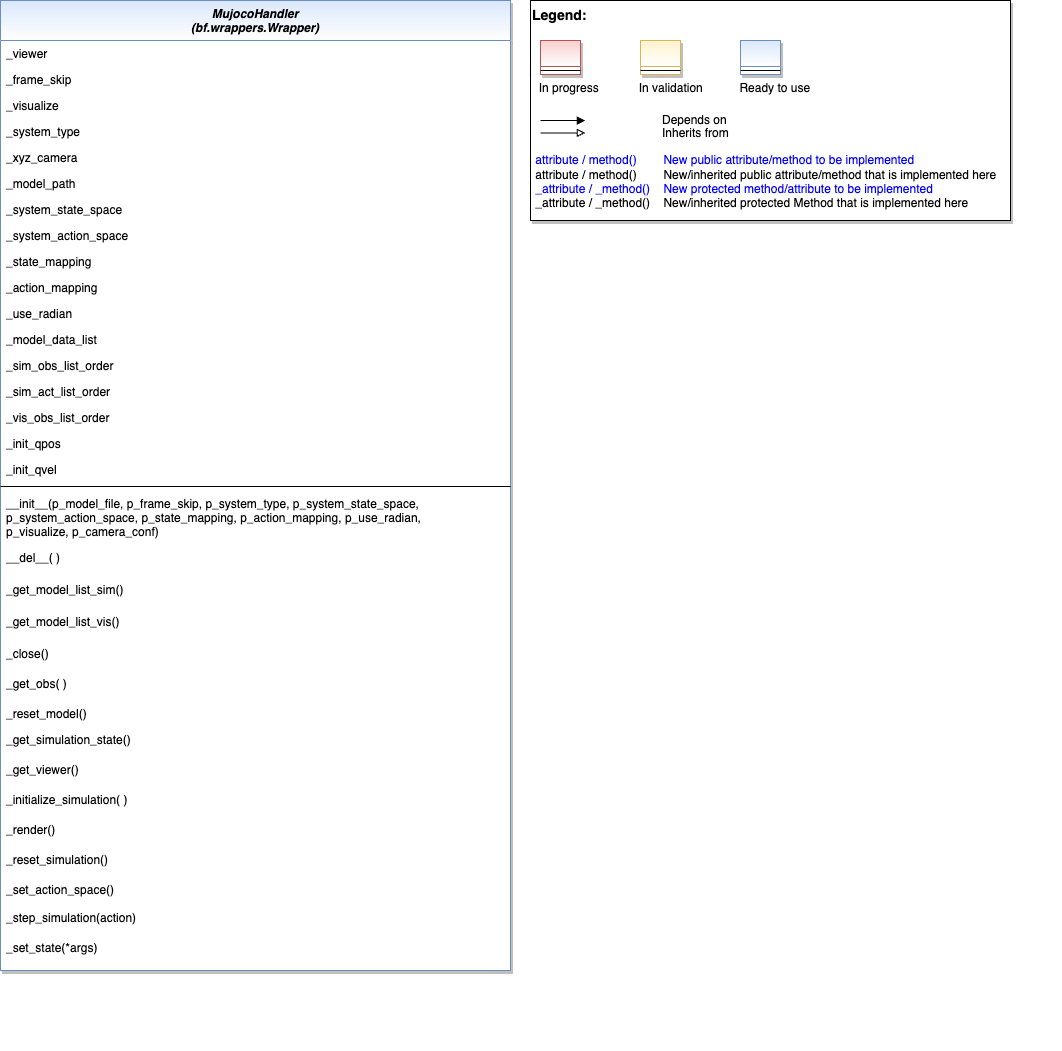

The diagram above was exported from draw.io. Its source (the exported page's mxGraphModel, read from the mxfile embedded in the PNG):
<mxGraphModel dx="1140" dy="827" grid="1" gridSize="10" guides="1" tooltips="1" connect="1" arrows="1" fold="1" page="1" pageScale="1" pageWidth="2336" pageHeight="1654" math="0" shadow="0">
  <root>
    <mxCell id="WIyWlLk6GJQsqaUBKTNV-0" />
    <mxCell id="WIyWlLk6GJQsqaUBKTNV-1" parent="WIyWlLk6GJQsqaUBKTNV-0" />
    <mxCell id="4z1ZA7iLyQSW-nbc1bQL-4" value="" style="group" parent="WIyWlLk6GJQsqaUBKTNV-1" vertex="1" connectable="0">
      <mxGeometry x="1490" y="50" width="530" height="1050" as="geometry" />
    </mxCell>
    <mxCell id="4z1ZA7iLyQSW-nbc1bQL-5" value="&lt;font color=&quot;#000000&quot; size=&quot;1&quot;&gt;&lt;b style=&quot;font-size: 14px&quot;&gt;Legend:&lt;br&gt;&lt;/b&gt;&lt;/font&gt;&lt;br&gt;&lt;br&gt;&lt;br&gt;&lt;font color=&quot;#0000ff&quot; style=&quot;font-size: 6px&quot;&gt;&lt;br&gt;&lt;/font&gt;&lt;span style=&quot;color: rgb(0 , 0 , 0)&quot;&gt;&lt;font style=&quot;font-size: 4px&quot;&gt;&amp;nbsp; &amp;nbsp;&lt;/font&gt;&amp;nbsp;In progress&amp;nbsp; &amp;nbsp; &amp;nbsp; &amp;nbsp; &amp;nbsp; &amp;nbsp; In validation&amp;nbsp; &amp;nbsp; &amp;nbsp; &amp;nbsp; &amp;nbsp; &amp;nbsp;Ready to use&lt;/span&gt;&lt;font color=&quot;#000000&quot;&gt;&amp;nbsp;&lt;br&gt;&lt;/font&gt;&lt;font color=&quot;#0000ff&quot;&gt;&lt;br&gt;&lt;br&gt;&lt;br&gt;&lt;br&gt;&amp;nbsp;attribute / method()&amp;nbsp; &amp;nbsp; &amp;nbsp; &amp;nbsp; New public attribute/method to be implemented&lt;/font&gt;&lt;br&gt;&lt;font color=&quot;#000000&quot;&gt;&amp;nbsp;&lt;/font&gt;&lt;font color=&quot;#000000&quot;&gt;attribute / method()&lt;span&gt;&#09;&lt;/span&gt;&amp;nbsp; &amp;nbsp; &amp;nbsp; &amp;nbsp;New/inherited public attribute/method that is implemented here&lt;br&gt;&lt;/font&gt;&lt;font color=&quot;#0000ff&quot;&gt;&amp;nbsp;_attribute /&amp;nbsp;&lt;/font&gt;&lt;font color=&quot;#0000ff&quot;&gt;_method()&amp;nbsp; &amp;nbsp; New protected method/attribute to be implemented&lt;/font&gt;&lt;br&gt;&lt;font color=&quot;#000000&quot;&gt;&amp;nbsp;_attribute / _method()&amp;nbsp; &amp;nbsp; New/inherited protected Method that is implemented here&lt;br&gt;&lt;/font&gt;&lt;font color=&quot;#000000&quot;&gt;&lt;br&gt;&lt;br&gt;&lt;br&gt;&lt;br&gt;&lt;br&gt;&lt;/font&gt;" style="text;html=1;align=left;verticalAlign=top;whiteSpace=wrap;rounded=0;fontColor=#006600;strokeColor=#000000;shadow=1;fillColor=#ffffff;" parent="4z1ZA7iLyQSW-nbc1bQL-4" vertex="1">
      <mxGeometry width="480" height="220" as="geometry" />
    </mxCell>
    <mxCell id="4z1ZA7iLyQSW-nbc1bQL-6" value="Depends on" style="endArrow=block;html=1;labelPosition=right;verticalLabelPosition=middle;align=left;verticalAlign=middle;endFill=1;fontSize=12;" parent="4z1ZA7iLyQSW-nbc1bQL-4" edge="1">
      <mxGeometry x="-1590" y="-2180" width="50" height="50" as="geometry">
        <mxPoint x="9.99969696969697" y="120.00301587301601" as="sourcePoint" />
        <mxPoint x="54.84818181818173" y="120.00301587301601" as="targetPoint" />
        <mxPoint x="98" as="offset" />
        <Array as="points">
          <mxPoint x="30" y="120" />
        </Array>
      </mxGeometry>
    </mxCell>
    <mxCell id="4z1ZA7iLyQSW-nbc1bQL-7" value="Inherits from" style="endArrow=block;html=1;labelPosition=right;verticalLabelPosition=middle;align=left;verticalAlign=middle;endFill=0;fontSize=12;" parent="4z1ZA7iLyQSW-nbc1bQL-4" edge="1">
      <mxGeometry x="-1590" y="-2180" width="50" height="50" as="geometry">
        <mxPoint x="9.99969696969697" y="132.3846031746034" as="sourcePoint" />
        <mxPoint x="54.84818181818173" y="132.3846031746034" as="targetPoint" />
        <mxPoint x="98" y="1" as="offset" />
      </mxGeometry>
    </mxCell>
    <mxCell id="4z1ZA7iLyQSW-nbc1bQL-8" value="" style="swimlane;fontStyle=3;align=center;verticalAlign=top;childLayout=stackLayout;horizontal=1;startSize=26;horizontalStack=0;resizeParent=1;resizeLast=0;collapsible=1;marginBottom=0;rounded=0;shadow=1;strokeWidth=1;fillColor=#f8cecc;strokeColor=#b85450;gradientColor=#ffffff;swimlaneFillColor=#ffffff;" parent="4z1ZA7iLyQSW-nbc1bQL-4" vertex="1">
      <mxGeometry x="10" y="40" width="40" height="34" as="geometry">
        <mxRectangle x="230" y="140" width="160" height="26" as="alternateBounds" />
      </mxGeometry>
    </mxCell>
    <mxCell id="4z1ZA7iLyQSW-nbc1bQL-9" value="" style="line;html=1;strokeWidth=1;align=left;verticalAlign=middle;spacingTop=-1;spacingLeft=3;spacingRight=3;rotatable=0;labelPosition=right;points=[];portConstraint=eastwest;" parent="4z1ZA7iLyQSW-nbc1bQL-8" vertex="1">
      <mxGeometry y="26" width="40" height="8" as="geometry" />
    </mxCell>
    <mxCell id="4z1ZA7iLyQSW-nbc1bQL-10" value="" style="swimlane;fontStyle=3;align=center;verticalAlign=top;childLayout=stackLayout;horizontal=1;startSize=26;horizontalStack=0;resizeParent=1;resizeLast=0;collapsible=1;marginBottom=0;rounded=0;shadow=1;strokeWidth=1;fillColor=#fff2cc;strokeColor=#d6b656;gradientColor=#ffffff;swimlaneFillColor=#ffffff;" parent="4z1ZA7iLyQSW-nbc1bQL-4" vertex="1">
      <mxGeometry x="110" y="40" width="40" height="34" as="geometry">
        <mxRectangle x="230" y="140" width="160" height="26" as="alternateBounds" />
      </mxGeometry>
    </mxCell>
    <mxCell id="4z1ZA7iLyQSW-nbc1bQL-11" value="" style="line;html=1;strokeWidth=1;align=left;verticalAlign=middle;spacingTop=-1;spacingLeft=3;spacingRight=3;rotatable=0;labelPosition=right;points=[];portConstraint=eastwest;" parent="4z1ZA7iLyQSW-nbc1bQL-10" vertex="1">
      <mxGeometry y="26" width="40" height="8" as="geometry" />
    </mxCell>
    <mxCell id="4z1ZA7iLyQSW-nbc1bQL-12" value="" style="swimlane;fontStyle=3;align=center;verticalAlign=top;childLayout=stackLayout;horizontal=1;startSize=26;horizontalStack=0;resizeParent=1;resizeLast=0;collapsible=1;marginBottom=0;rounded=0;shadow=1;strokeWidth=1;fillColor=#dae8fc;strokeColor=#6c8ebf;gradientColor=#ffffff;swimlaneFillColor=#ffffff;" parent="4z1ZA7iLyQSW-nbc1bQL-4" vertex="1">
      <mxGeometry x="210" y="40" width="40" height="34" as="geometry">
        <mxRectangle x="230" y="140" width="160" height="26" as="alternateBounds" />
      </mxGeometry>
    </mxCell>
    <mxCell id="4z1ZA7iLyQSW-nbc1bQL-13" value="" style="line;html=1;strokeWidth=1;align=left;verticalAlign=middle;spacingTop=-1;spacingLeft=3;spacingRight=3;rotatable=0;labelPosition=right;points=[];portConstraint=eastwest;" parent="4z1ZA7iLyQSW-nbc1bQL-12" vertex="1">
      <mxGeometry y="26" width="40" height="8" as="geometry" />
    </mxCell>
    <mxCell id="8Bql8sEZpNtFhGfMVDqr-1" value="MujocoHandler&#10;(bf.wrappers.Wrapper)" style="swimlane;fontStyle=3;align=center;verticalAlign=top;childLayout=stackLayout;horizontal=1;startSize=40;horizontalStack=0;resizeParent=1;resizeLast=0;collapsible=1;marginBottom=0;rounded=0;shadow=1;strokeWidth=1;fillColor=#dae8fc;strokeColor=#6c8ebf;gradientColor=#ffffff;swimlaneFillColor=#ffffff;" parent="WIyWlLk6GJQsqaUBKTNV-1" vertex="1">
      <mxGeometry x="960" y="50" width="510" height="970" as="geometry">
        <mxRectangle x="230" y="140" width="160" height="26" as="alternateBounds" />
      </mxGeometry>
    </mxCell>
    <mxCell id="8Bql8sEZpNtFhGfMVDqr-2" value="_viewer" style="text;align=left;verticalAlign=top;spacingLeft=4;spacingRight=4;overflow=hidden;rotatable=0;points=[[0,0.5],[1,0.5]];portConstraint=eastwest;" parent="8Bql8sEZpNtFhGfMVDqr-1" vertex="1">
      <mxGeometry y="40" width="510" height="26" as="geometry" />
    </mxCell>
    <mxCell id="8Bql8sEZpNtFhGfMVDqr-30" value="_frame_skip" style="text;align=left;verticalAlign=top;spacingLeft=4;spacingRight=4;overflow=hidden;rotatable=0;points=[[0,0.5],[1,0.5]];portConstraint=eastwest;" parent="8Bql8sEZpNtFhGfMVDqr-1" vertex="1">
      <mxGeometry y="66" width="510" height="26" as="geometry" />
    </mxCell>
    <mxCell id="8Bql8sEZpNtFhGfMVDqr-31" value="_visualize" style="text;align=left;verticalAlign=top;spacingLeft=4;spacingRight=4;overflow=hidden;rotatable=0;points=[[0,0.5],[1,0.5]];portConstraint=eastwest;" parent="8Bql8sEZpNtFhGfMVDqr-1" vertex="1">
      <mxGeometry y="92" width="510" height="26" as="geometry" />
    </mxCell>
    <mxCell id="8Bql8sEZpNtFhGfMVDqr-32" value="_system_type" style="text;align=left;verticalAlign=top;spacingLeft=4;spacingRight=4;overflow=hidden;rotatable=0;points=[[0,0.5],[1,0.5]];portConstraint=eastwest;" parent="8Bql8sEZpNtFhGfMVDqr-1" vertex="1">
      <mxGeometry y="118" width="510" height="26" as="geometry" />
    </mxCell>
    <mxCell id="8Bql8sEZpNtFhGfMVDqr-36" value="_xyz_camera" style="text;align=left;verticalAlign=top;spacingLeft=4;spacingRight=4;overflow=hidden;rotatable=0;points=[[0,0.5],[1,0.5]];portConstraint=eastwest;" parent="8Bql8sEZpNtFhGfMVDqr-1" vertex="1">
      <mxGeometry y="144" width="510" height="26" as="geometry" />
    </mxCell>
    <mxCell id="8Bql8sEZpNtFhGfMVDqr-35" value="_model_path" style="text;align=left;verticalAlign=top;spacingLeft=4;spacingRight=4;overflow=hidden;rotatable=0;points=[[0,0.5],[1,0.5]];portConstraint=eastwest;" parent="8Bql8sEZpNtFhGfMVDqr-1" vertex="1">
      <mxGeometry y="170" width="510" height="26" as="geometry" />
    </mxCell>
    <mxCell id="8Bql8sEZpNtFhGfMVDqr-34" value="_system_state_space" style="text;align=left;verticalAlign=top;spacingLeft=4;spacingRight=4;overflow=hidden;rotatable=0;points=[[0,0.5],[1,0.5]];portConstraint=eastwest;" parent="8Bql8sEZpNtFhGfMVDqr-1" vertex="1">
      <mxGeometry y="196" width="510" height="26" as="geometry" />
    </mxCell>
    <mxCell id="o2j4AXCc3QXGywzKQ94P-0" value="_system_action_space" style="text;align=left;verticalAlign=top;spacingLeft=4;spacingRight=4;overflow=hidden;rotatable=0;points=[[0,0.5],[1,0.5]];portConstraint=eastwest;" vertex="1" parent="8Bql8sEZpNtFhGfMVDqr-1">
      <mxGeometry y="222" width="510" height="26" as="geometry" />
    </mxCell>
    <mxCell id="8Bql8sEZpNtFhGfMVDqr-33" value="_state_mapping" style="text;align=left;verticalAlign=top;spacingLeft=4;spacingRight=4;overflow=hidden;rotatable=0;points=[[0,0.5],[1,0.5]];portConstraint=eastwest;" parent="8Bql8sEZpNtFhGfMVDqr-1" vertex="1">
      <mxGeometry y="248" width="510" height="26" as="geometry" />
    </mxCell>
    <mxCell id="o2j4AXCc3QXGywzKQ94P-1" value="_action_mapping" style="text;align=left;verticalAlign=top;spacingLeft=4;spacingRight=4;overflow=hidden;rotatable=0;points=[[0,0.5],[1,0.5]];portConstraint=eastwest;" vertex="1" parent="8Bql8sEZpNtFhGfMVDqr-1">
      <mxGeometry y="274" width="510" height="26" as="geometry" />
    </mxCell>
    <mxCell id="8Bql8sEZpNtFhGfMVDqr-42" value="_use_radian" style="text;align=left;verticalAlign=top;spacingLeft=4;spacingRight=4;overflow=hidden;rotatable=0;points=[[0,0.5],[1,0.5]];portConstraint=eastwest;" parent="8Bql8sEZpNtFhGfMVDqr-1" vertex="1">
      <mxGeometry y="300" width="510" height="26" as="geometry" />
    </mxCell>
    <mxCell id="8Bql8sEZpNtFhGfMVDqr-41" value="_model_data_list" style="text;align=left;verticalAlign=top;spacingLeft=4;spacingRight=4;overflow=hidden;rotatable=0;points=[[0,0.5],[1,0.5]];portConstraint=eastwest;" parent="8Bql8sEZpNtFhGfMVDqr-1" vertex="1">
      <mxGeometry y="326" width="510" height="26" as="geometry" />
    </mxCell>
    <mxCell id="8Bql8sEZpNtFhGfMVDqr-40" value="_sim_obs_list_order" style="text;align=left;verticalAlign=top;spacingLeft=4;spacingRight=4;overflow=hidden;rotatable=0;points=[[0,0.5],[1,0.5]];portConstraint=eastwest;" parent="8Bql8sEZpNtFhGfMVDqr-1" vertex="1">
      <mxGeometry y="352" width="510" height="26" as="geometry" />
    </mxCell>
    <mxCell id="o2j4AXCc3QXGywzKQ94P-2" value="_sim_act_list_order" style="text;align=left;verticalAlign=top;spacingLeft=4;spacingRight=4;overflow=hidden;rotatable=0;points=[[0,0.5],[1,0.5]];portConstraint=eastwest;" vertex="1" parent="8Bql8sEZpNtFhGfMVDqr-1">
      <mxGeometry y="378" width="510" height="26" as="geometry" />
    </mxCell>
    <mxCell id="8Bql8sEZpNtFhGfMVDqr-39" value="_vis_obs_list_order" style="text;align=left;verticalAlign=top;spacingLeft=4;spacingRight=4;overflow=hidden;rotatable=0;points=[[0,0.5],[1,0.5]];portConstraint=eastwest;" parent="8Bql8sEZpNtFhGfMVDqr-1" vertex="1">
      <mxGeometry y="404" width="510" height="26" as="geometry" />
    </mxCell>
    <mxCell id="8Bql8sEZpNtFhGfMVDqr-38" value="_init_qpos" style="text;align=left;verticalAlign=top;spacingLeft=4;spacingRight=4;overflow=hidden;rotatable=0;points=[[0,0.5],[1,0.5]];portConstraint=eastwest;" parent="8Bql8sEZpNtFhGfMVDqr-1" vertex="1">
      <mxGeometry y="430" width="510" height="26" as="geometry" />
    </mxCell>
    <mxCell id="8Bql8sEZpNtFhGfMVDqr-37" value="_init_qvel" style="text;align=left;verticalAlign=top;spacingLeft=4;spacingRight=4;overflow=hidden;rotatable=0;points=[[0,0.5],[1,0.5]];portConstraint=eastwest;" parent="8Bql8sEZpNtFhGfMVDqr-1" vertex="1">
      <mxGeometry y="456" width="510" height="26" as="geometry" />
    </mxCell>
    <mxCell id="8Bql8sEZpNtFhGfMVDqr-9" value="" style="line;html=1;strokeWidth=1;align=left;verticalAlign=middle;spacingTop=-1;spacingLeft=3;spacingRight=3;rotatable=0;labelPosition=right;points=[];portConstraint=eastwest;" parent="8Bql8sEZpNtFhGfMVDqr-1" vertex="1">
      <mxGeometry y="482" width="510" height="8" as="geometry" />
    </mxCell>
    <mxCell id="8Bql8sEZpNtFhGfMVDqr-27" value="__init__(p_model_file, p_frame_skip, p_system_type, p_system_state_space, &#10;p_system_action_space, p_state_mapping, p_action_mapping, p_use_radian, &#10;p_visualize, p_camera_conf)" style="text;align=left;verticalAlign=top;spacingLeft=4;spacingRight=4;overflow=hidden;rotatable=0;points=[[0,0.5],[1,0.5]];portConstraint=eastwest;" parent="8Bql8sEZpNtFhGfMVDqr-1" vertex="1">
      <mxGeometry y="490" width="510" height="54" as="geometry" />
    </mxCell>
    <mxCell id="8Bql8sEZpNtFhGfMVDqr-12" value="__del__( )" style="text;align=left;verticalAlign=top;spacingLeft=4;spacingRight=4;overflow=hidden;rotatable=0;points=[[0,0.5],[1,0.5]];portConstraint=eastwest;" parent="8Bql8sEZpNtFhGfMVDqr-1" vertex="1">
      <mxGeometry y="544" width="510" height="32" as="geometry" />
    </mxCell>
    <mxCell id="8Bql8sEZpNtFhGfMVDqr-28" value="_get_model_list_sim()" style="text;align=left;verticalAlign=top;spacingLeft=4;spacingRight=4;overflow=hidden;rotatable=0;points=[[0,0.5],[1,0.5]];portConstraint=eastwest;" parent="8Bql8sEZpNtFhGfMVDqr-1" vertex="1">
      <mxGeometry y="576" width="510" height="32" as="geometry" />
    </mxCell>
    <mxCell id="8Bql8sEZpNtFhGfMVDqr-29" value="_get_model_list_vis()" style="text;align=left;verticalAlign=top;spacingLeft=4;spacingRight=4;overflow=hidden;rotatable=0;points=[[0,0.5],[1,0.5]];portConstraint=eastwest;" parent="8Bql8sEZpNtFhGfMVDqr-1" vertex="1">
      <mxGeometry y="608" width="510" height="32" as="geometry" />
    </mxCell>
    <mxCell id="8Bql8sEZpNtFhGfMVDqr-13" value="_close()" style="text;align=left;verticalAlign=top;spacingLeft=4;spacingRight=4;overflow=hidden;rotatable=0;points=[[0,0.5],[1,0.5]];portConstraint=eastwest;" parent="8Bql8sEZpNtFhGfMVDqr-1" vertex="1">
      <mxGeometry y="640" width="510" height="30" as="geometry" />
    </mxCell>
    <mxCell id="8Bql8sEZpNtFhGfMVDqr-14" value="_get_obs( )" style="text;align=left;verticalAlign=top;spacingLeft=4;spacingRight=4;overflow=hidden;rotatable=0;points=[[0,0.5],[1,0.5]];portConstraint=eastwest;fontColor=#000000;" parent="8Bql8sEZpNtFhGfMVDqr-1" vertex="1">
      <mxGeometry y="670" width="510" height="30" as="geometry" />
    </mxCell>
    <mxCell id="8Bql8sEZpNtFhGfMVDqr-15" value="_reset_model()" style="text;align=left;verticalAlign=top;spacingLeft=4;spacingRight=4;overflow=hidden;rotatable=0;points=[[0,0.5],[1,0.5]];portConstraint=eastwest;fontColor=#000000;" parent="8Bql8sEZpNtFhGfMVDqr-1" vertex="1">
      <mxGeometry y="700" width="510" height="26" as="geometry" />
    </mxCell>
    <mxCell id="8Bql8sEZpNtFhGfMVDqr-16" value="_get_simulation_state()" style="text;align=left;verticalAlign=top;spacingLeft=4;spacingRight=4;overflow=hidden;rotatable=0;points=[[0,0.5],[1,0.5]];portConstraint=eastwest;" parent="8Bql8sEZpNtFhGfMVDqr-1" vertex="1">
      <mxGeometry y="726" width="510" height="30" as="geometry" />
    </mxCell>
    <mxCell id="8Bql8sEZpNtFhGfMVDqr-17" value="_get_viewer()" style="text;align=left;verticalAlign=top;spacingLeft=4;spacingRight=4;overflow=hidden;rotatable=0;points=[[0,0.5],[1,0.5]];portConstraint=eastwest;" parent="8Bql8sEZpNtFhGfMVDqr-1" vertex="1">
      <mxGeometry y="756" width="510" height="30" as="geometry" />
    </mxCell>
    <mxCell id="8Bql8sEZpNtFhGfMVDqr-18" value="_initialize_simulation( )" style="text;align=left;verticalAlign=top;spacingLeft=4;spacingRight=4;overflow=hidden;rotatable=0;points=[[0,0.5],[1,0.5]];portConstraint=eastwest;" parent="8Bql8sEZpNtFhGfMVDqr-1" vertex="1">
      <mxGeometry y="786" width="510" height="30" as="geometry" />
    </mxCell>
    <mxCell id="8Bql8sEZpNtFhGfMVDqr-19" value="_render()" style="text;align=left;verticalAlign=top;spacingLeft=4;spacingRight=4;overflow=hidden;rotatable=0;points=[[0,0.5],[1,0.5]];portConstraint=eastwest;" parent="8Bql8sEZpNtFhGfMVDqr-1" vertex="1">
      <mxGeometry y="816" width="510" height="30" as="geometry" />
    </mxCell>
    <mxCell id="8Bql8sEZpNtFhGfMVDqr-21" value="_reset_simulation()" style="text;align=left;verticalAlign=top;spacingLeft=4;spacingRight=4;overflow=hidden;rotatable=0;points=[[0,0.5],[1,0.5]];portConstraint=eastwest;" parent="8Bql8sEZpNtFhGfMVDqr-1" vertex="1">
      <mxGeometry y="846" width="510" height="30" as="geometry" />
    </mxCell>
    <mxCell id="8Bql8sEZpNtFhGfMVDqr-22" value="_set_action_space()" style="text;align=left;verticalAlign=top;spacingLeft=4;spacingRight=4;overflow=hidden;rotatable=0;points=[[0,0.5],[1,0.5]];portConstraint=eastwest;" parent="8Bql8sEZpNtFhGfMVDqr-1" vertex="1">
      <mxGeometry y="876" width="510" height="28" as="geometry" />
    </mxCell>
    <mxCell id="8Bql8sEZpNtFhGfMVDqr-24" value="_step_simulation(action)" style="text;align=left;verticalAlign=top;spacingLeft=4;spacingRight=4;overflow=hidden;rotatable=0;points=[[0,0.5],[1,0.5]];portConstraint=eastwest;" parent="8Bql8sEZpNtFhGfMVDqr-1" vertex="1">
      <mxGeometry y="904" width="510" height="30" as="geometry" />
    </mxCell>
    <mxCell id="8Bql8sEZpNtFhGfMVDqr-25" value="_set_state(*args)" style="text;align=left;verticalAlign=top;spacingLeft=4;spacingRight=4;overflow=hidden;rotatable=0;points=[[0,0.5],[1,0.5]];portConstraint=eastwest;" parent="8Bql8sEZpNtFhGfMVDqr-1" vertex="1">
      <mxGeometry y="934" width="510" height="30" as="geometry" />
    </mxCell>
  </root>
</mxGraphModel>